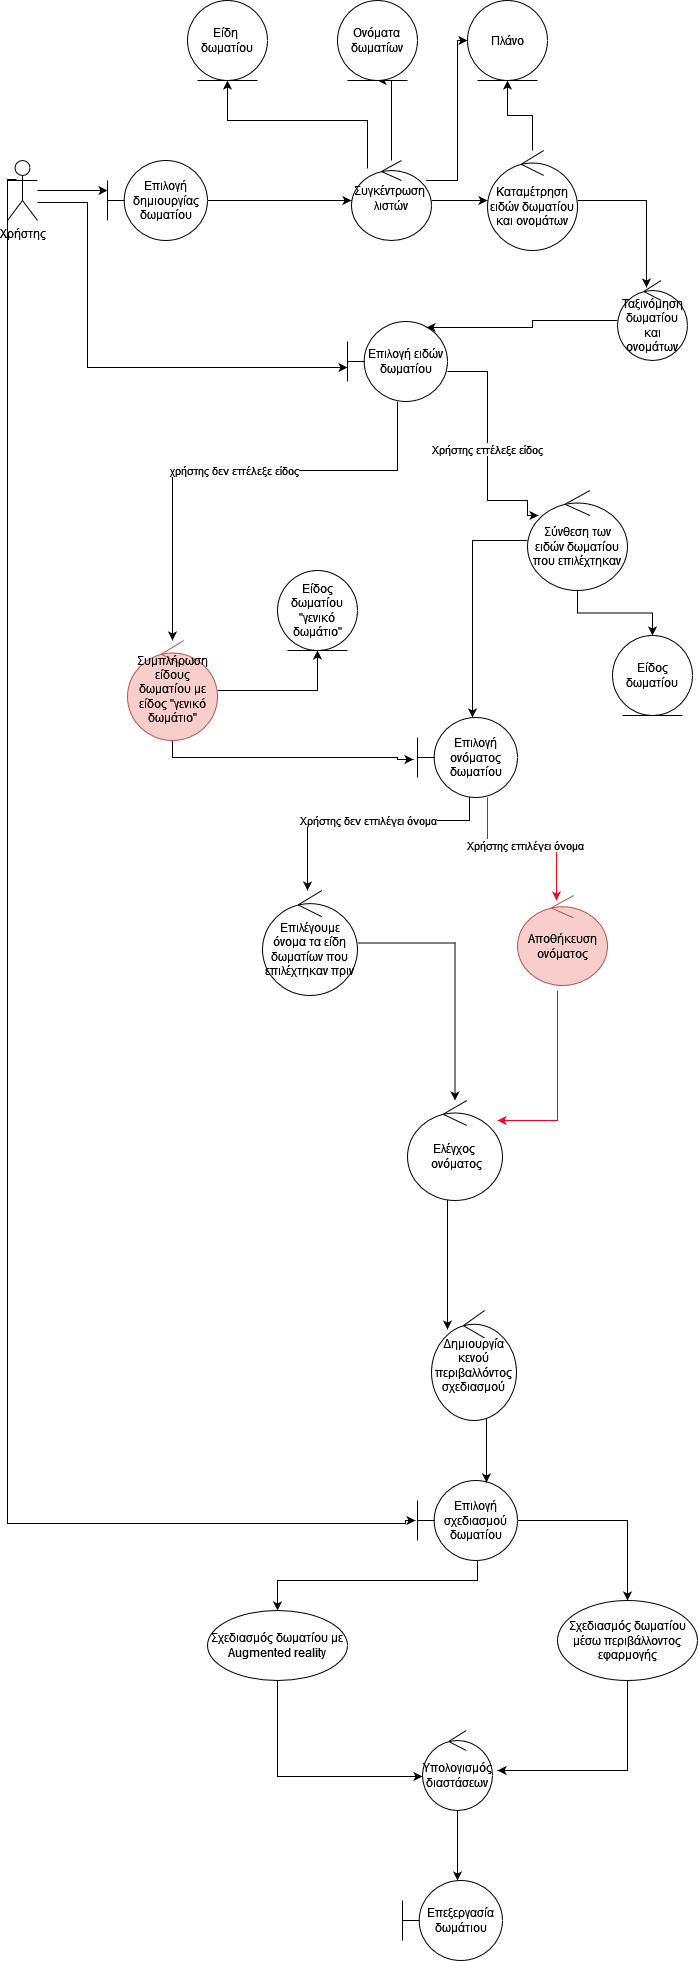

The diagram above was exported from draw.io. Its source (the exported page's mxGraphModel, read from the mxfile embedded in the PNG):
<mxGraphModel dx="1050" dy="566" grid="1" gridSize="10" guides="1" tooltips="1" connect="1" arrows="1" fold="1" page="1" pageScale="1" pageWidth="827" pageHeight="1169" math="0" shadow="0">
  <root>
    <mxCell id="0" />
    <mxCell id="1" parent="0" />
    <mxCell id="QI_OkT0niBBfKtHqeFqO-14" style="edgeStyle=orthogonalEdgeStyle;rounded=0;orthogonalLoop=1;jettySize=auto;html=1;" parent="1" source="RtPMGNIblc5ndhqHuSoR-1" target="RtPMGNIblc5ndhqHuSoR-2" edge="1">
      <mxGeometry relative="1" as="geometry">
        <Array as="points">
          <mxPoint x="90" y="390" />
          <mxPoint x="90" y="390" />
        </Array>
      </mxGeometry>
    </mxCell>
    <mxCell id="KHB_0Ts7A2Aj1vRW3QPw-7" style="edgeStyle=orthogonalEdgeStyle;rounded=0;orthogonalLoop=1;jettySize=auto;html=1;entryX=0;entryY=0.55;entryDx=0;entryDy=0;entryPerimeter=0;" parent="1" edge="1">
      <mxGeometry relative="1" as="geometry">
        <mxPoint x="60" y="402" as="sourcePoint" />
        <mxPoint x="370" y="567" as="targetPoint" />
        <Array as="points">
          <mxPoint x="110" y="402" />
          <mxPoint x="110" y="567" />
        </Array>
      </mxGeometry>
    </mxCell>
    <mxCell id="KHB_0Ts7A2Aj1vRW3QPw-20" style="edgeStyle=orthogonalEdgeStyle;rounded=0;orthogonalLoop=1;jettySize=auto;html=1;exitX=0;exitY=0.3333333333333333;exitDx=0;exitDy=0;exitPerimeter=0;" parent="1" edge="1">
      <mxGeometry relative="1" as="geometry">
        <mxPoint x="438" y="1720" as="targetPoint" />
        <mxPoint x="39" y="379" as="sourcePoint" />
        <Array as="points">
          <mxPoint x="30" y="379" />
          <mxPoint x="30" y="1723" />
          <mxPoint x="428" y="1723" />
          <mxPoint x="428" y="1720" />
        </Array>
      </mxGeometry>
    </mxCell>
    <mxCell id="RtPMGNIblc5ndhqHuSoR-1" value="Χρήστης" style="shape=umlActor;verticalLabelPosition=bottom;verticalAlign=top;html=1;" parent="1" vertex="1">
      <mxGeometry x="30" y="360" width="30" height="60" as="geometry" />
    </mxCell>
    <mxCell id="QI_OkT0niBBfKtHqeFqO-1" style="edgeStyle=orthogonalEdgeStyle;rounded=0;orthogonalLoop=1;jettySize=auto;html=1;entryX=0;entryY=0.5;entryDx=0;entryDy=0;entryPerimeter=0;" parent="1" source="RtPMGNIblc5ndhqHuSoR-2" target="RtPMGNIblc5ndhqHuSoR-3" edge="1">
      <mxGeometry relative="1" as="geometry" />
    </mxCell>
    <mxCell id="RtPMGNIblc5ndhqHuSoR-2" value="Επιλογή δημιουργίας δωματίου " style="shape=umlBoundary;whiteSpace=wrap;html=1;" parent="1" vertex="1">
      <mxGeometry x="130" y="360" width="100" height="80" as="geometry" />
    </mxCell>
    <mxCell id="KHB_0Ts7A2Aj1vRW3QPw-1" style="edgeStyle=orthogonalEdgeStyle;rounded=0;orthogonalLoop=1;jettySize=auto;html=1;entryX=0;entryY=0.5;entryDx=0;entryDy=0;entryPerimeter=0;" parent="1" source="RtPMGNIblc5ndhqHuSoR-3" target="QI_OkT0niBBfKtHqeFqO-6" edge="1">
      <mxGeometry relative="1" as="geometry" />
    </mxCell>
    <mxCell id="KHB_0Ts7A2Aj1vRW3QPw-21" style="edgeStyle=orthogonalEdgeStyle;rounded=0;orthogonalLoop=1;jettySize=auto;html=1;entryX=0.5;entryY=1;entryDx=0;entryDy=0;" parent="1" source="RtPMGNIblc5ndhqHuSoR-3" target="RtPMGNIblc5ndhqHuSoR-4" edge="1">
      <mxGeometry relative="1" as="geometry">
        <Array as="points">
          <mxPoint x="390" y="320" />
          <mxPoint x="250" y="320" />
        </Array>
      </mxGeometry>
    </mxCell>
    <mxCell id="KHB_0Ts7A2Aj1vRW3QPw-22" style="edgeStyle=orthogonalEdgeStyle;rounded=0;orthogonalLoop=1;jettySize=auto;html=1;entryX=0.5;entryY=1;entryDx=0;entryDy=0;" parent="1" source="RtPMGNIblc5ndhqHuSoR-3" target="QI_OkT0niBBfKtHqeFqO-11" edge="1">
      <mxGeometry relative="1" as="geometry">
        <Array as="points">
          <mxPoint x="414" y="280" />
        </Array>
      </mxGeometry>
    </mxCell>
    <mxCell id="nZ_xgteclw1gc9TEWrVi-1" style="edgeStyle=orthogonalEdgeStyle;rounded=0;orthogonalLoop=1;jettySize=auto;html=1;" edge="1" parent="1" source="RtPMGNIblc5ndhqHuSoR-3" target="QI_OkT0niBBfKtHqeFqO-8">
      <mxGeometry relative="1" as="geometry">
        <Array as="points">
          <mxPoint x="480" y="380" />
          <mxPoint x="480" y="240" />
        </Array>
      </mxGeometry>
    </mxCell>
    <mxCell id="RtPMGNIblc5ndhqHuSoR-3" value="&lt;div&gt;Συγκέντρωση&amp;nbsp; λιστών &lt;br&gt;&lt;/div&gt;&lt;div&gt;&lt;br&gt;&lt;/div&gt;" style="ellipse;shape=umlControl;whiteSpace=wrap;html=1;" parent="1" vertex="1">
      <mxGeometry x="374" y="360" width="80" height="80" as="geometry" />
    </mxCell>
    <mxCell id="RtPMGNIblc5ndhqHuSoR-4" value="Είδη&amp;nbsp; δωματίου" style="ellipse;shape=umlEntity;whiteSpace=wrap;html=1;" parent="1" vertex="1">
      <mxGeometry x="210" y="200" width="80" height="80" as="geometry" />
    </mxCell>
    <mxCell id="KHB_0Ts7A2Aj1vRW3QPw-3" style="edgeStyle=orthogonalEdgeStyle;rounded=0;orthogonalLoop=1;jettySize=auto;html=1;entryX=0.5;entryY=1;entryDx=0;entryDy=0;" parent="1" source="QI_OkT0niBBfKtHqeFqO-6" target="QI_OkT0niBBfKtHqeFqO-8" edge="1">
      <mxGeometry relative="1" as="geometry" />
    </mxCell>
    <mxCell id="nZ_xgteclw1gc9TEWrVi-3" style="edgeStyle=orthogonalEdgeStyle;rounded=0;orthogonalLoop=1;jettySize=auto;html=1;entryX=0.414;entryY=0.088;entryDx=0;entryDy=0;entryPerimeter=0;" edge="1" parent="1" source="QI_OkT0niBBfKtHqeFqO-6" target="nZ_xgteclw1gc9TEWrVi-2">
      <mxGeometry relative="1" as="geometry" />
    </mxCell>
    <mxCell id="QI_OkT0niBBfKtHqeFqO-6" value="&lt;div&gt;Καταμέτρηση ειδών δωματίου και ονομάτων&lt;/div&gt;" style="ellipse;shape=umlControl;whiteSpace=wrap;html=1;" parent="1" vertex="1">
      <mxGeometry x="510" y="350" width="90" height="100" as="geometry" />
    </mxCell>
    <mxCell id="QI_OkT0niBBfKtHqeFqO-8" value="Πλάνο" style="ellipse;shape=umlEntity;whiteSpace=wrap;html=1;" parent="1" vertex="1">
      <mxGeometry x="490" y="200" width="80" height="80" as="geometry" />
    </mxCell>
    <mxCell id="QI_OkT0niBBfKtHqeFqO-11" value="&lt;div&gt;Ονόματα&lt;br&gt;&lt;/div&gt;&lt;div&gt;δωματίων&lt;/div&gt;" style="ellipse;shape=umlEntity;whiteSpace=wrap;html=1;" parent="1" vertex="1">
      <mxGeometry x="360" y="200" width="80" height="80" as="geometry" />
    </mxCell>
    <mxCell id="QI_OkT0niBBfKtHqeFqO-25" value="&lt;div&gt;Χρήστης επέλεξε είδος&lt;/div&gt;" style="edgeStyle=orthogonalEdgeStyle;rounded=0;orthogonalLoop=1;jettySize=auto;html=1;entryX=0.11;entryY=0.25;entryDx=0;entryDy=0;entryPerimeter=0;" parent="1" source="QI_OkT0niBBfKtHqeFqO-17" edge="1" target="QI_OkT0niBBfKtHqeFqO-23">
      <mxGeometry relative="1" as="geometry">
        <Array as="points">
          <mxPoint x="510" y="571" />
          <mxPoint x="510" y="700" />
          <mxPoint x="550" y="700" />
          <mxPoint x="550" y="715" />
        </Array>
        <mxPoint x="550" y="730" as="targetPoint" />
      </mxGeometry>
    </mxCell>
    <mxCell id="QI_OkT0niBBfKtHqeFqO-31" value="χρήστης δεν επέλεξε είδος" style="edgeStyle=orthogonalEdgeStyle;rounded=0;orthogonalLoop=1;jettySize=auto;html=1;" parent="1" source="QI_OkT0niBBfKtHqeFqO-17" target="QI_OkT0niBBfKtHqeFqO-22" edge="1">
      <mxGeometry relative="1" as="geometry">
        <Array as="points">
          <mxPoint x="420" y="670" />
          <mxPoint x="195" y="670" />
        </Array>
      </mxGeometry>
    </mxCell>
    <mxCell id="QI_OkT0niBBfKtHqeFqO-17" value="Επιλογή ειδών δωματίου" style="shape=umlBoundary;whiteSpace=wrap;html=1;" parent="1" vertex="1">
      <mxGeometry x="370" y="521" width="100" height="80" as="geometry" />
    </mxCell>
    <mxCell id="QI_OkT0niBBfKtHqeFqO-28" style="edgeStyle=orthogonalEdgeStyle;rounded=0;orthogonalLoop=1;jettySize=auto;html=1;entryX=-0.04;entryY=0.525;entryDx=0;entryDy=0;entryPerimeter=0;" parent="1" source="QI_OkT0niBBfKtHqeFqO-22" target="QI_OkT0niBBfKtHqeFqO-26" edge="1">
      <mxGeometry relative="1" as="geometry">
        <Array as="points">
          <mxPoint x="195" y="957" />
          <mxPoint x="420" y="957" />
          <mxPoint x="420" y="959" />
        </Array>
      </mxGeometry>
    </mxCell>
    <mxCell id="KHB_0Ts7A2Aj1vRW3QPw-11" style="edgeStyle=orthogonalEdgeStyle;rounded=0;orthogonalLoop=1;jettySize=auto;html=1;entryX=0.5;entryY=1;entryDx=0;entryDy=0;" parent="1" source="QI_OkT0niBBfKtHqeFqO-22" target="KHB_0Ts7A2Aj1vRW3QPw-10" edge="1">
      <mxGeometry relative="1" as="geometry" />
    </mxCell>
    <mxCell id="QI_OkT0niBBfKtHqeFqO-22" value="&lt;div&gt;Συμπλήρωση είδους δωματίου με είδος &quot;γενικό δωμάτιο&quot;&lt;/div&gt;&lt;div&gt;&lt;br&gt;&lt;/div&gt;" style="ellipse;shape=umlControl;whiteSpace=wrap;html=1;fillColor=#f8cecc;strokeColor=#b85450;" parent="1" vertex="1">
      <mxGeometry x="150" y="840" width="90" height="100" as="geometry" />
    </mxCell>
    <mxCell id="QI_OkT0niBBfKtHqeFqO-27" style="edgeStyle=orthogonalEdgeStyle;rounded=0;orthogonalLoop=1;jettySize=auto;html=1;entryX=0.55;entryY=0;entryDx=0;entryDy=0;entryPerimeter=0;" parent="1" source="QI_OkT0niBBfKtHqeFqO-23" target="QI_OkT0niBBfKtHqeFqO-26" edge="1">
      <mxGeometry relative="1" as="geometry" />
    </mxCell>
    <mxCell id="nZ_xgteclw1gc9TEWrVi-6" style="edgeStyle=orthogonalEdgeStyle;rounded=0;orthogonalLoop=1;jettySize=auto;html=1;entryX=0.5;entryY=0;entryDx=0;entryDy=0;" edge="1" parent="1" source="QI_OkT0niBBfKtHqeFqO-23" target="nZ_xgteclw1gc9TEWrVi-5">
      <mxGeometry relative="1" as="geometry" />
    </mxCell>
    <mxCell id="QI_OkT0niBBfKtHqeFqO-23" value="Σύνθεση των ειδών δωματίου που επιλέχτηκαν" style="ellipse;shape=umlControl;whiteSpace=wrap;html=1;" parent="1" vertex="1">
      <mxGeometry x="550" y="690" width="100" height="100" as="geometry" />
    </mxCell>
    <mxCell id="QI_OkT0niBBfKtHqeFqO-33" value="Χρήστης δεν επιλέγει όνομα" style="edgeStyle=orthogonalEdgeStyle;rounded=0;orthogonalLoop=1;jettySize=auto;html=1;" parent="1" edge="1">
      <mxGeometry relative="1" as="geometry">
        <mxPoint x="492" y="990" as="sourcePoint" />
        <mxPoint x="330" y="1090" as="targetPoint" />
        <Array as="points">
          <mxPoint x="492" y="1020" />
          <mxPoint x="330" y="1020" />
          <mxPoint x="330" y="1090" />
        </Array>
      </mxGeometry>
    </mxCell>
    <mxCell id="QI_OkT0niBBfKtHqeFqO-34" value="Χρήστης επιλέγει όνομα" style="edgeStyle=orthogonalEdgeStyle;rounded=0;orthogonalLoop=1;jettySize=auto;html=1;entryX=0.433;entryY=0.056;entryDx=0;entryDy=0;entryPerimeter=0;fillColor=#f8cecc;strokeColor=#F80223;" parent="1" source="QI_OkT0niBBfKtHqeFqO-26" target="QI_OkT0niBBfKtHqeFqO-30" edge="1">
      <mxGeometry relative="1" as="geometry">
        <Array as="points">
          <mxPoint x="510" y="1045" />
          <mxPoint x="579" y="1045" />
        </Array>
      </mxGeometry>
    </mxCell>
    <mxCell id="QI_OkT0niBBfKtHqeFqO-26" value="Επιλογή ονόματος δωματίου" style="shape=umlBoundary;whiteSpace=wrap;html=1;" parent="1" vertex="1">
      <mxGeometry x="440" y="917" width="100" height="80" as="geometry" />
    </mxCell>
    <mxCell id="QI_OkT0niBBfKtHqeFqO-36" style="edgeStyle=orthogonalEdgeStyle;rounded=0;orthogonalLoop=1;jettySize=auto;html=1;" parent="1" source="QI_OkT0niBBfKtHqeFqO-29" target="QI_OkT0niBBfKtHqeFqO-39" edge="1">
      <mxGeometry relative="1" as="geometry">
        <mxPoint x="425.99" y="1290" as="targetPoint" />
      </mxGeometry>
    </mxCell>
    <mxCell id="QI_OkT0niBBfKtHqeFqO-29" value="Επιλέγουμε όνομα τα είδη δωματίων που επιλέχτηκαν πριν" style="ellipse;shape=umlControl;whiteSpace=wrap;html=1;" parent="1" vertex="1">
      <mxGeometry x="285" y="1090" width="95" height="105" as="geometry" />
    </mxCell>
    <mxCell id="QI_OkT0niBBfKtHqeFqO-37" style="edgeStyle=orthogonalEdgeStyle;rounded=0;orthogonalLoop=1;jettySize=auto;html=1;strokeColor=#F80223;" parent="1" edge="1">
      <mxGeometry relative="1" as="geometry">
        <Array as="points">
          <mxPoint x="580" y="1320" />
        </Array>
        <mxPoint x="580" y="1190" as="sourcePoint" />
        <mxPoint x="520" y="1320" as="targetPoint" />
      </mxGeometry>
    </mxCell>
    <mxCell id="QI_OkT0niBBfKtHqeFqO-30" value="Αποθήκευση ονόματος" style="ellipse;shape=umlControl;whiteSpace=wrap;html=1;fillColor=#f8cecc;strokeColor=#b85450;" parent="1" vertex="1">
      <mxGeometry x="540" y="1095" width="90" height="90" as="geometry" />
    </mxCell>
    <mxCell id="nZ_xgteclw1gc9TEWrVi-7" style="edgeStyle=orthogonalEdgeStyle;rounded=0;orthogonalLoop=1;jettySize=auto;html=1;entryX=0.188;entryY=0.173;entryDx=0;entryDy=0;entryPerimeter=0;" edge="1" parent="1" source="QI_OkT0niBBfKtHqeFqO-39" target="KHB_0Ts7A2Aj1vRW3QPw-12">
      <mxGeometry relative="1" as="geometry">
        <Array as="points">
          <mxPoint x="470" y="1440" />
          <mxPoint x="470" y="1440" />
        </Array>
      </mxGeometry>
    </mxCell>
    <mxCell id="QI_OkT0niBBfKtHqeFqO-39" value="&lt;div&gt;Ελέγχος&lt;br&gt;&lt;/div&gt;&lt;div&gt;&amp;nbsp;ονόματος&lt;/div&gt;" style="ellipse;shape=umlControl;whiteSpace=wrap;html=1;" parent="1" vertex="1">
      <mxGeometry x="430" y="1300" width="95" height="100" as="geometry" />
    </mxCell>
    <mxCell id="QI_OkT0niBBfKtHqeFqO-51" style="edgeStyle=orthogonalEdgeStyle;rounded=0;orthogonalLoop=1;jettySize=auto;html=1;" parent="1" source="QI_OkT0niBBfKtHqeFqO-47" target="QI_OkT0niBBfKtHqeFqO-48" edge="1">
      <mxGeometry relative="1" as="geometry">
        <Array as="points">
          <mxPoint x="500" y="1780" />
          <mxPoint x="300" y="1780" />
        </Array>
      </mxGeometry>
    </mxCell>
    <mxCell id="QI_OkT0niBBfKtHqeFqO-52" style="edgeStyle=orthogonalEdgeStyle;rounded=0;orthogonalLoop=1;jettySize=auto;html=1;entryX=0.5;entryY=0;entryDx=0;entryDy=0;" parent="1" source="QI_OkT0niBBfKtHqeFqO-47" target="QI_OkT0niBBfKtHqeFqO-49" edge="1">
      <mxGeometry relative="1" as="geometry" />
    </mxCell>
    <mxCell id="QI_OkT0niBBfKtHqeFqO-47" value="Επιλογή σχεδιασμού δωματίου" style="shape=umlBoundary;whiteSpace=wrap;html=1;" parent="1" vertex="1">
      <mxGeometry x="440" y="1680" width="100" height="80" as="geometry" />
    </mxCell>
    <mxCell id="KHB_0Ts7A2Aj1vRW3QPw-17" style="edgeStyle=orthogonalEdgeStyle;rounded=0;orthogonalLoop=1;jettySize=auto;html=1;entryX=0;entryY=0.575;entryDx=0;entryDy=0;entryPerimeter=0;" parent="1" source="QI_OkT0niBBfKtHqeFqO-48" target="KHB_0Ts7A2Aj1vRW3QPw-16" edge="1">
      <mxGeometry relative="1" as="geometry">
        <Array as="points">
          <mxPoint x="300" y="1976" />
        </Array>
      </mxGeometry>
    </mxCell>
    <mxCell id="QI_OkT0niBBfKtHqeFqO-48" value="Σχεδιασμός δωματίου με Augmented reality" style="ellipse;whiteSpace=wrap;html=1;" parent="1" vertex="1">
      <mxGeometry x="230" y="1810" width="140" height="70" as="geometry" />
    </mxCell>
    <mxCell id="KHB_0Ts7A2Aj1vRW3QPw-19" style="edgeStyle=orthogonalEdgeStyle;rounded=0;orthogonalLoop=1;jettySize=auto;html=1;" parent="1" source="QI_OkT0niBBfKtHqeFqO-49" edge="1">
      <mxGeometry relative="1" as="geometry">
        <mxPoint x="520" y="1970" as="targetPoint" />
        <Array as="points">
          <mxPoint x="650" y="1970" />
        </Array>
      </mxGeometry>
    </mxCell>
    <mxCell id="QI_OkT0niBBfKtHqeFqO-49" value="&lt;div&gt;Σχεδιασμός δωματίου μέσω περιβάλλοντος εφαρμογής&lt;/div&gt;" style="ellipse;whiteSpace=wrap;html=1;" parent="1" vertex="1">
      <mxGeometry x="580" y="1800" width="140" height="80" as="geometry" />
    </mxCell>
    <mxCell id="KHB_0Ts7A2Aj1vRW3QPw-10" value="Είδος δωματίου &quot;γενικό δωμάτιο&quot;" style="ellipse;shape=umlEntity;whiteSpace=wrap;html=1;" parent="1" vertex="1">
      <mxGeometry x="300" y="770" width="80" height="80" as="geometry" />
    </mxCell>
    <mxCell id="KHB_0Ts7A2Aj1vRW3QPw-14" style="edgeStyle=orthogonalEdgeStyle;rounded=0;orthogonalLoop=1;jettySize=auto;html=1;entryX=0.69;entryY=0.025;entryDx=0;entryDy=0;entryPerimeter=0;" parent="1" source="KHB_0Ts7A2Aj1vRW3QPw-12" target="QI_OkT0niBBfKtHqeFqO-47" edge="1">
      <mxGeometry relative="1" as="geometry">
        <Array as="points">
          <mxPoint x="509" y="1660" />
          <mxPoint x="509" y="1660" />
        </Array>
      </mxGeometry>
    </mxCell>
    <mxCell id="KHB_0Ts7A2Aj1vRW3QPw-12" value="&lt;div&gt;Δημιουργία κενού περιβαλλόντος σχεδιασμού&lt;/div&gt;&lt;div&gt;&lt;br&gt;&lt;/div&gt;" style="ellipse;shape=umlControl;whiteSpace=wrap;html=1;labelPosition=center;verticalLabelPosition=middle;align=center;verticalAlign=middle;" parent="1" vertex="1">
      <mxGeometry x="454" y="1510" width="85" height="110" as="geometry" />
    </mxCell>
    <mxCell id="KHB_0Ts7A2Aj1vRW3QPw-24" style="edgeStyle=orthogonalEdgeStyle;rounded=0;orthogonalLoop=1;jettySize=auto;html=1;entryX=0.55;entryY=0;entryDx=0;entryDy=0;entryPerimeter=0;" parent="1" source="KHB_0Ts7A2Aj1vRW3QPw-16" target="KHB_0Ts7A2Aj1vRW3QPw-23" edge="1">
      <mxGeometry relative="1" as="geometry" />
    </mxCell>
    <mxCell id="KHB_0Ts7A2Aj1vRW3QPw-16" value="Υπολογισμός διαστάσεων" style="ellipse;shape=umlControl;whiteSpace=wrap;html=1;" parent="1" vertex="1">
      <mxGeometry x="445" y="1930" width="70" height="80" as="geometry" />
    </mxCell>
    <mxCell id="KHB_0Ts7A2Aj1vRW3QPw-23" value="Επεξεργασία δωμάτιου" style="shape=umlBoundary;whiteSpace=wrap;html=1;" parent="1" vertex="1">
      <mxGeometry x="425" y="2080" width="100" height="80" as="geometry" />
    </mxCell>
    <mxCell id="nZ_xgteclw1gc9TEWrVi-4" style="edgeStyle=orthogonalEdgeStyle;rounded=0;orthogonalLoop=1;jettySize=auto;html=1;entryX=0.79;entryY=0.075;entryDx=0;entryDy=0;entryPerimeter=0;" edge="1" parent="1" source="nZ_xgteclw1gc9TEWrVi-2" target="QI_OkT0niBBfKtHqeFqO-17">
      <mxGeometry relative="1" as="geometry" />
    </mxCell>
    <mxCell id="nZ_xgteclw1gc9TEWrVi-2" value="Ταξινόμηση δωματίου και ονομάτων" style="ellipse;shape=umlControl;whiteSpace=wrap;html=1;" vertex="1" parent="1">
      <mxGeometry x="640" y="480" width="70" height="80" as="geometry" />
    </mxCell>
    <mxCell id="nZ_xgteclw1gc9TEWrVi-5" value="Είδος δωματίου" style="ellipse;shape=umlEntity;whiteSpace=wrap;html=1;" vertex="1" parent="1">
      <mxGeometry x="635" y="835" width="80" height="80" as="geometry" />
    </mxCell>
  </root>
</mxGraphModel>